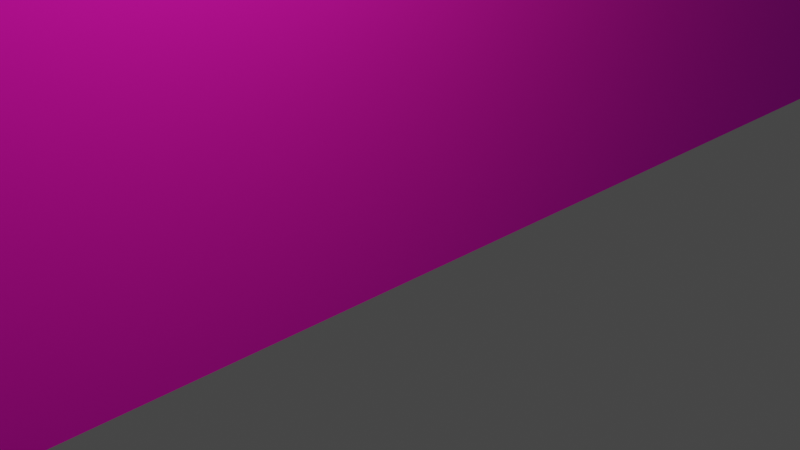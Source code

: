 # Source: experiment.blend  (saved by Blender 3.0.42; exported with 4.5.12 LTS)
import bpy
from mathutils import Matrix  # noqa: F401  (used for matrix-valued properties, if any)

bpy.ops.wm.read_factory_settings(use_empty=True)
scene = bpy.context.scene
scene.name = 'Scene'

# ---- collections
col_collection = bpy.data.collections.new('Collection'); scene.collection.children.link(col_collection)

# ---- images (referenced by path relative to the original .blend; pixels are not part of the script)
import os
ASSET_DIR = os.environ.get("B2B_ASSET_DIR", "")  # directory of the original .blend (textures are referenced by path, not embedded)
HERE = os.path.dirname(os.path.abspath(__file__))  # packed textures are extracted next to this script under _unpacked/

def load_image(name, relpath, width, height, colorspace="sRGB"):
    """Load a texture the original file referenced (path relative to the .blend, or extracted next to this script)."""
    p = next((c for c in (os.path.join(HERE, relpath), os.path.join(ASSET_DIR, relpath)) if relpath and os.path.exists(c)), "")
    if p:
        img = bpy.data.images.load(p, check_existing=True)
        img.name = name
    else:  # same state as the original file: an image datablock whose file is absent (Cycles renders it pink)
        img = bpy.data.images.new(name, width, height)
        img.source = "FILE"
        img.filepath = "//" + (relpath or name)
    img.colorspace_settings.name = colorspace
    return img
img_concretewall02_2k_basecolor_png = load_image('ConcreteWall02_2K_BaseColor.png', 'textures/concrete/ConcreteWall02_2K_BaseColor.png', 1024, 1024, 'sRGB')
img_concretewall02_2k_roughness_png = load_image('ConcreteWall02_2K_Roughness.png', 'textures/concrete/ConcreteWall02_2K_Roughness.png', 1024, 1024, 'sRGB')
img_concretewall02_2k_normal_png = load_image('ConcreteWall02_2K_Normal.png', 'textures/concrete/ConcreteWall02_2K_Normal.png', 1024, 1024, 'Non-Color')

# ---- materials (node trees are filled in below, after node groups)
mat_concrete = bpy.data.materials.new('concrete')
mat_concrete.alpha_threshold = 0.0
mat_concrete.use_transparent_shadow = False
mat_concrete.line_color = (0.0, 0.0, 0.0, 1.0)

# ---- material node trees
mat_concrete.use_nodes = True; mat_concrete.node_tree.nodes.clear()
_N = mat_concrete.node_tree.nodes; _L = mat_concrete.node_tree.links
n0 = _N.new('ShaderNodeOutputMaterial'); n0.name = 'Material Output'; n0.location = (333, 274)
n1 = _N.new('ShaderNodeBsdfPrincipled'); n1.name = 'Principled BSDF'; n1.location = (43, 274)
n1.distribution = 'GGX'
n1.subsurface_method = 'RANDOM_WALK_SKIN'
n1.inputs[3].default_value = 1.45
n1.inputs[27].default_value = (0.0, 0.0, 0.0, 1.0)
n1.inputs[28].default_value = 1.0
n2 = _N.new('ShaderNodeTexImage'); n2.name = 'Image Texture'; n2.location = (-247, 254)
n2.image = img_concretewall02_2k_basecolor_png
n3 = _N.new('ShaderNodeTexImage'); n3.name = 'Image Texture.001'; n3.location = (-247, 94)
n3.image = img_concretewall02_2k_roughness_png
n4 = _N.new('ShaderNodeTexImage'); n4.name = 'Image Texture.002'; n4.location = (-740, -120)
n4.image = img_concretewall02_2k_normal_png
n5 = _N.new('ShaderNodeNormalMap'); n5.name = 'Normal Map'; n5.location = (-128, -186)
n6 = _N.new('ShaderNodeRGBCurve'); n6.name = 'RGB Curves'; n6.location = (-455, -175)
_c = n6.mapping.curves[1]
while len(_c.points) > 2: _c.points.remove(_c.points[-1])
_c.points[0].location = (0.0, 1.0); _c.points[0].handle_type = 'AUTO'
_c.points[1].location = (1.0, 0.0); _c.points[1].handle_type = 'AUTO'
n6.mapping.update()
_L.new(n1.outputs[0], n0.inputs[0])
_L.new(n2.outputs[0], n1.inputs[0])
_L.new(n3.outputs[1], n1.inputs[2])
_L.new(n5.outputs[0], n1.inputs[5])
_L.new(n4.outputs[0], n6.inputs[1])
_L.new(n6.outputs[0], n5.inputs[1])
n0.is_active_output = True

# ---- world
world_world = bpy.data.worlds.new('World'); scene.world = world_world
world_world.use_nodes = True; world_world.node_tree.nodes.clear()
_N = world_world.node_tree.nodes; _L = world_world.node_tree.links
n0 = _N.new('ShaderNodeOutputWorld'); n0.name = 'World Output'; n0.location = (300, 300)
n1 = _N.new('ShaderNodeBackground'); n1.name = 'Background'; n1.location = (10, 300)
n1.inputs[0].default_value = (0.05088, 0.05088, 0.05088, 1.0)
_L.new(n1.outputs[0], n0.inputs[0])
n0.is_active_output = True
world_world.color = (0.05088, 0.05088, 0.05088)
world_world.use_sun_shadow = False
world_world.sun_shadow_jitter_overblur = 0.0

# ---- cameras
cam_camera = bpy.data.cameras.new('Camera')
cam_camera.clip_end = 100.0
cam_camera.ortho_scale = 7.314

# ---- lights
light_light = bpy.data.lights.new('Light', 'POINT')
light_light.color = (1.0, 0.6912, 0.4325)
light_light.transmission_factor = 0.0
light_light.energy = 1000.0
light_light.shadow_soft_size = 0.1
light_light.shadow_maximum_resolution = 0.006
light_light.use_absolute_resolution = True

# ---- meshes
me_cube = bpy.data.meshes.new('Cube')
me_cube.from_pydata([(0.0, 2.0, 2.0), (0.0, 2.0, 0.0), (0.0, 0.0, 2.0), (0.0, 0.0, 0.0), (-2.0, 2.0, 2.0), (-2.0, 2.0, 0.0), (-2.0, 0.0, 2.0), (-2.0, 0.0, 0.0)], [], [(0, 4, 6, 2), (3, 2, 6, 7), (7, 6, 4, 5), (5, 1, 3, 7), (1, 0, 2, 3), (5, 4, 0, 1)])
_uv = me_cube.uv_layers.new(name='UVMap')
_uv.uv.foreach_set('vector', [1.0, 1.0, 0.0, 1.0, 0.0, 0.0, 1.0, 0.0, 1.0, 0.0, 1.0, 1.0, 0.0, 1.0, 0.0, 0.0, 0.0, 0.0, 0.0, 1.0, 1.0, 1.0, 1.0, 0.0, 0.0, 1.0, 1.0, 1.0, 1.0, 0.0, 0.0, 0.0, 1.0, 0.0, 1.0, 1.0, 0.0, 1.0, 0.0, 0.0, 0.0, 0.0, 0.0, 1.0, 1.0, 1.0, 1.0, 0.0])
me_cube.materials.append(mat_concrete)
me_cube.use_remesh_preserve_volume = False
me_cube.use_remesh_preserve_attributes = False
me_cube.use_mirror_vertex_groups = False
me_cube.update()

# ---- objects
ob_cube = bpy.data.objects.new('Cube', me_cube)
ob_light = bpy.data.objects.new('Light', light_light)
ob_camera = bpy.data.objects.new('Camera', cam_camera)

# ---- transforms, parenting, visibility, modifiers, constraints
ob_cube.location = (1.0, -5.581, 0.0)
ob_cube.scale = (0.1812, 6.042, 3.28)
ob_cube.lock_rotations_4d = False
ob_cube.empty_display_type = 'ARROWS'
ob_cube.lineart.crease_threshold = 0.0
ob_light.location = (2.241, -2.537, 7.256)
ob_light.rotation_euler = (0.6503, 0.05522, 1.866)
ob_light.lock_rotations_4d = False
ob_light.empty_display_type = 'ARROWS'
ob_light.color = (0.0, 0.0, 0.0, 0.0)
ob_light.lineart.crease_threshold = 0.0
ob_camera.location = (7.359, -6.926, 4.958)
ob_camera.rotation_euler = (1.109, 0.0, 0.8149)
ob_camera.lock_rotations_4d = False
ob_camera.empty_display_type = 'ARROWS'
ob_camera.color = (0.0, 0.0, 0.0, 0.0)
ob_camera.display_type = 'WIRE'
ob_camera.lineart.crease_threshold = 0.0

# ---- collection membership
col_collection.objects.link(ob_cube)
col_collection.objects.link(ob_light)
col_collection.objects.link(ob_camera)

# ---- scene / render settings (as saved in the file)
scene.camera = ob_camera
scene.frame_start = 1; scene.frame_end = 250; scene.frame_set(1)
scene.render.engine = 'BLENDER_EEVEE_NEXT'
scene.cycles.sampling_pattern = 'TABULATED_SOBOL'
scene.cycles.use_light_tree = False
scene.view_settings.view_transform = 'Filmic'
bpy.context.view_layer.update()
